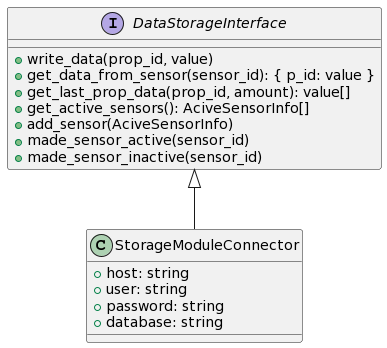

The diagram above was rendered by PlantUML. Its source (embedded in the PNG):
@startuml
interface DataStorageInterface {
  + write_data(prop_id, value)
  + get_data_from_sensor(sensor_id): { p_id: value }
  + get_last_prop_data(prop_id, amount): value[]
  + get_active_sensors(): AciveSensorInfo[]
  + add_sensor(AciveSensorInfo)
  + made_sensor_active(sensor_id)
  + made_sensor_inactive(sensor_id)
}

class StorageModuleConnector extends DataStorageInterface {
  + host: string
  + user: string
  + password: string
  + database: string
}
@enduml